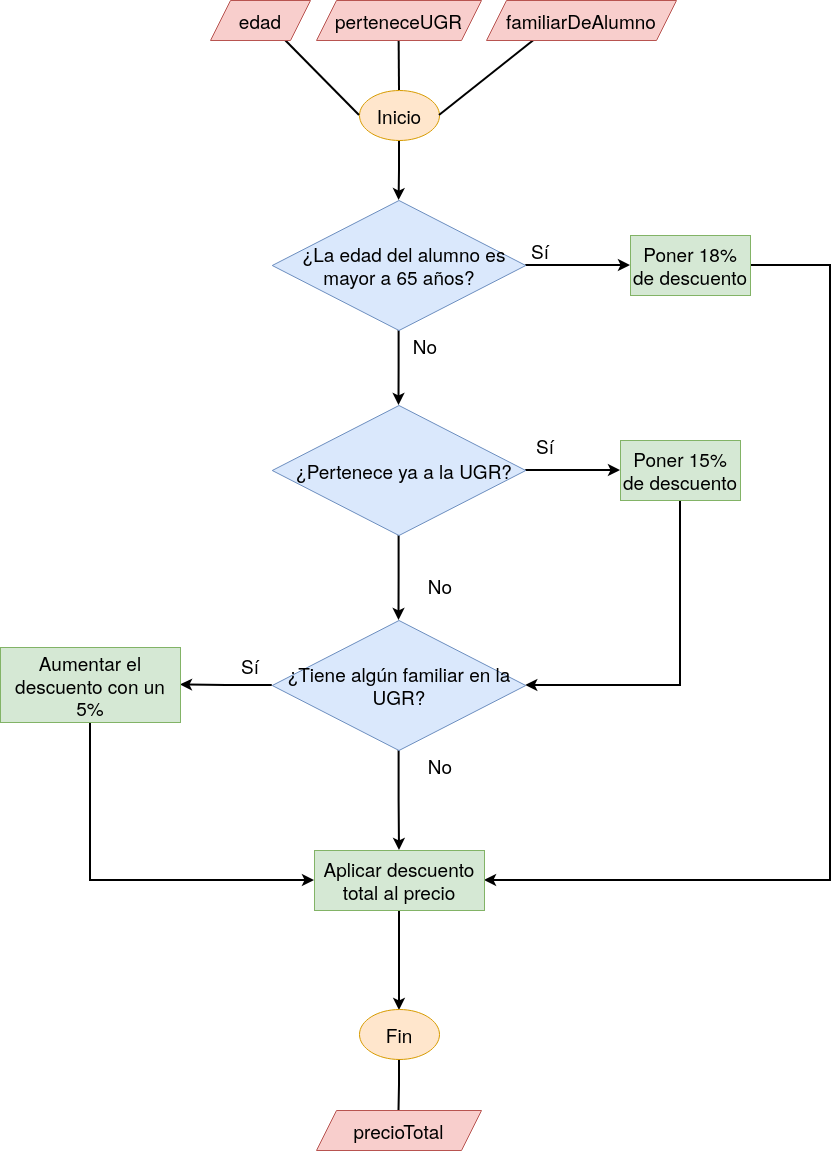

The diagram above was exported from draw.io. Its source (the exported page's mxGraphModel, read from the mxfile embedded in the PNG):
<mxGraphModel dx="2128" dy="989" grid="1" gridSize="10" guides="1" tooltips="1" connect="1" arrows="1" fold="1" page="1" pageScale="1" pageWidth="850" pageHeight="1100" math="0" shadow="0">
  <root>
    <mxCell id="0" />
    <mxCell id="1" parent="0" />
    <mxCell id="aRK7Lzq_MwKZrBKJRSeh-9" style="edgeStyle=orthogonalEdgeStyle;rounded=0;orthogonalLoop=1;jettySize=auto;html=1;strokeWidth=2;" edge="1" parent="1" source="aRK7Lzq_MwKZrBKJRSeh-1" target="aRK7Lzq_MwKZrBKJRSeh-8">
      <mxGeometry relative="1" as="geometry" />
    </mxCell>
    <mxCell id="aRK7Lzq_MwKZrBKJRSeh-1" value="&lt;font style=&quot;font-size: 19px;&quot;&gt;Inicio&lt;/font&gt;" style="ellipse;whiteSpace=wrap;html=1;fillColor=#ffe6cc;strokeColor=#d79b00;" vertex="1" parent="1">
      <mxGeometry x="259" y="190" width="80" height="50" as="geometry" />
    </mxCell>
    <mxCell id="aRK7Lzq_MwKZrBKJRSeh-5" style="rounded=0;orthogonalLoop=1;jettySize=auto;html=1;exitX=0.75;exitY=1;exitDx=0;exitDy=0;entryX=0;entryY=0.5;entryDx=0;entryDy=0;endArrow=none;endFill=0;strokeWidth=2;" edge="1" parent="1" source="aRK7Lzq_MwKZrBKJRSeh-2" target="aRK7Lzq_MwKZrBKJRSeh-1">
      <mxGeometry relative="1" as="geometry" />
    </mxCell>
    <mxCell id="aRK7Lzq_MwKZrBKJRSeh-2" value="&lt;font style=&quot;font-size: 19px;&quot;&gt;edad&lt;/font&gt;" style="shape=parallelogram;perimeter=parallelogramPerimeter;whiteSpace=wrap;html=1;fixedSize=1;fillColor=#f8cecc;strokeColor=#b85450;" vertex="1" parent="1">
      <mxGeometry x="110" y="100" width="100" height="40" as="geometry" />
    </mxCell>
    <mxCell id="aRK7Lzq_MwKZrBKJRSeh-6" style="rounded=0;orthogonalLoop=1;jettySize=auto;html=1;entryX=0.5;entryY=0;entryDx=0;entryDy=0;endArrow=none;endFill=0;strokeWidth=2;" edge="1" parent="1" source="aRK7Lzq_MwKZrBKJRSeh-3" target="aRK7Lzq_MwKZrBKJRSeh-1">
      <mxGeometry relative="1" as="geometry" />
    </mxCell>
    <mxCell id="aRK7Lzq_MwKZrBKJRSeh-3" value="&lt;font style=&quot;font-size: 19px;&quot;&gt;perteneceUGR&lt;/font&gt;" style="shape=parallelogram;perimeter=parallelogramPerimeter;whiteSpace=wrap;html=1;fixedSize=1;fillColor=#f8cecc;strokeColor=#b85450;" vertex="1" parent="1">
      <mxGeometry x="216" y="100" width="165" height="40" as="geometry" />
    </mxCell>
    <mxCell id="aRK7Lzq_MwKZrBKJRSeh-7" style="rounded=0;orthogonalLoop=1;jettySize=auto;html=1;exitX=0.25;exitY=1;exitDx=0;exitDy=0;entryX=1;entryY=0.5;entryDx=0;entryDy=0;endArrow=none;endFill=0;strokeWidth=2;" edge="1" parent="1" source="aRK7Lzq_MwKZrBKJRSeh-4" target="aRK7Lzq_MwKZrBKJRSeh-1">
      <mxGeometry relative="1" as="geometry" />
    </mxCell>
    <mxCell id="aRK7Lzq_MwKZrBKJRSeh-4" value="&lt;font style=&quot;font-size: 19px;&quot;&gt;familiarDeAlumno&lt;/font&gt;" style="shape=parallelogram;perimeter=parallelogramPerimeter;whiteSpace=wrap;html=1;fixedSize=1;fillColor=#f8cecc;strokeColor=#b85450;" vertex="1" parent="1">
      <mxGeometry x="386" y="100" width="190" height="40" as="geometry" />
    </mxCell>
    <mxCell id="aRK7Lzq_MwKZrBKJRSeh-11" style="edgeStyle=orthogonalEdgeStyle;rounded=0;orthogonalLoop=1;jettySize=auto;html=1;entryX=0;entryY=0.5;entryDx=0;entryDy=0;strokeWidth=2;" edge="1" parent="1" source="aRK7Lzq_MwKZrBKJRSeh-8" target="aRK7Lzq_MwKZrBKJRSeh-10">
      <mxGeometry relative="1" as="geometry" />
    </mxCell>
    <mxCell id="aRK7Lzq_MwKZrBKJRSeh-14" style="edgeStyle=orthogonalEdgeStyle;rounded=0;orthogonalLoop=1;jettySize=auto;html=1;entryX=0.5;entryY=0;entryDx=0;entryDy=0;strokeWidth=2;" edge="1" parent="1" source="aRK7Lzq_MwKZrBKJRSeh-8" target="aRK7Lzq_MwKZrBKJRSeh-13">
      <mxGeometry relative="1" as="geometry" />
    </mxCell>
    <mxCell id="aRK7Lzq_MwKZrBKJRSeh-8" value="&amp;nbsp; &amp;nbsp;&lt;font style=&quot;font-size: 19px;&quot;&gt;¿La edad del alumno es mayor a 65 años?&lt;/font&gt;" style="rhombus;whiteSpace=wrap;html=1;fillColor=#dae8fc;strokeColor=#6c8ebf;" vertex="1" parent="1">
      <mxGeometry x="171.75" y="300" width="253.5" height="130" as="geometry" />
    </mxCell>
    <mxCell id="aRK7Lzq_MwKZrBKJRSeh-32" style="edgeStyle=orthogonalEdgeStyle;rounded=0;orthogonalLoop=1;jettySize=auto;html=1;entryX=1;entryY=0.5;entryDx=0;entryDy=0;strokeWidth=2;" edge="1" parent="1" source="aRK7Lzq_MwKZrBKJRSeh-10" target="aRK7Lzq_MwKZrBKJRSeh-28">
      <mxGeometry relative="1" as="geometry">
        <Array as="points">
          <mxPoint x="730" y="365" />
          <mxPoint x="730" y="980" />
        </Array>
      </mxGeometry>
    </mxCell>
    <mxCell id="aRK7Lzq_MwKZrBKJRSeh-10" value="&lt;font style=&quot;font-size: 19px;&quot;&gt;Poner 18% de descuento&lt;/font&gt;" style="rounded=0;whiteSpace=wrap;html=1;fillColor=#d5e8d4;strokeColor=#82b366;" vertex="1" parent="1">
      <mxGeometry x="530" y="335" width="120" height="60" as="geometry" />
    </mxCell>
    <mxCell id="aRK7Lzq_MwKZrBKJRSeh-12" value="&lt;font style=&quot;font-size: 19px;&quot;&gt;Sí&lt;/font&gt;" style="text;html=1;whiteSpace=wrap;strokeColor=none;fillColor=none;align=center;verticalAlign=middle;rounded=0;" vertex="1" parent="1">
      <mxGeometry x="410" y="335" width="60" height="30" as="geometry" />
    </mxCell>
    <mxCell id="aRK7Lzq_MwKZrBKJRSeh-17" style="edgeStyle=orthogonalEdgeStyle;rounded=0;orthogonalLoop=1;jettySize=auto;html=1;entryX=0;entryY=0.5;entryDx=0;entryDy=0;strokeWidth=2;" edge="1" parent="1" source="aRK7Lzq_MwKZrBKJRSeh-13" target="aRK7Lzq_MwKZrBKJRSeh-16">
      <mxGeometry relative="1" as="geometry" />
    </mxCell>
    <mxCell id="aRK7Lzq_MwKZrBKJRSeh-20" style="edgeStyle=orthogonalEdgeStyle;rounded=0;orthogonalLoop=1;jettySize=auto;html=1;entryX=0.5;entryY=0;entryDx=0;entryDy=0;strokeWidth=2;" edge="1" parent="1" source="aRK7Lzq_MwKZrBKJRSeh-13" target="aRK7Lzq_MwKZrBKJRSeh-19">
      <mxGeometry relative="1" as="geometry" />
    </mxCell>
    <mxCell id="aRK7Lzq_MwKZrBKJRSeh-13" value="&amp;nbsp; &amp;nbsp;&lt;font style=&quot;font-size: 19px;&quot;&gt;¿Pertenece ya a la UGR?&lt;/font&gt;" style="rhombus;whiteSpace=wrap;html=1;fillColor=#dae8fc;strokeColor=#6c8ebf;" vertex="1" parent="1">
      <mxGeometry x="171.75" y="505" width="253.5" height="130" as="geometry" />
    </mxCell>
    <mxCell id="aRK7Lzq_MwKZrBKJRSeh-15" value="&lt;font style=&quot;font-size: 19px;&quot;&gt;No&lt;/font&gt;" style="text;html=1;whiteSpace=wrap;strokeColor=none;fillColor=none;align=center;verticalAlign=middle;rounded=0;" vertex="1" parent="1">
      <mxGeometry x="295" y="430" width="60" height="30" as="geometry" />
    </mxCell>
    <mxCell id="aRK7Lzq_MwKZrBKJRSeh-23" style="edgeStyle=orthogonalEdgeStyle;rounded=0;orthogonalLoop=1;jettySize=auto;html=1;entryX=1;entryY=0.5;entryDx=0;entryDy=0;strokeWidth=2;" edge="1" parent="1" source="aRK7Lzq_MwKZrBKJRSeh-16" target="aRK7Lzq_MwKZrBKJRSeh-19">
      <mxGeometry relative="1" as="geometry">
        <Array as="points">
          <mxPoint x="580" y="785" />
        </Array>
      </mxGeometry>
    </mxCell>
    <mxCell id="aRK7Lzq_MwKZrBKJRSeh-16" value="&lt;font style=&quot;font-size: 19px;&quot;&gt;Poner 15% de descuento&lt;/font&gt;" style="rounded=0;whiteSpace=wrap;html=1;fillColor=#d5e8d4;strokeColor=#82b366;" vertex="1" parent="1">
      <mxGeometry x="520" y="540" width="120" height="60" as="geometry" />
    </mxCell>
    <mxCell id="aRK7Lzq_MwKZrBKJRSeh-18" value="&lt;font style=&quot;font-size: 19px;&quot;&gt;Sí&lt;/font&gt;" style="text;html=1;whiteSpace=wrap;strokeColor=none;fillColor=none;align=center;verticalAlign=middle;rounded=0;" vertex="1" parent="1">
      <mxGeometry x="415" y="530" width="60" height="30" as="geometry" />
    </mxCell>
    <mxCell id="aRK7Lzq_MwKZrBKJRSeh-26" style="edgeStyle=orthogonalEdgeStyle;rounded=0;orthogonalLoop=1;jettySize=auto;html=1;strokeWidth=2;" edge="1" parent="1" source="aRK7Lzq_MwKZrBKJRSeh-19" target="aRK7Lzq_MwKZrBKJRSeh-25">
      <mxGeometry relative="1" as="geometry" />
    </mxCell>
    <mxCell id="aRK7Lzq_MwKZrBKJRSeh-29" style="edgeStyle=orthogonalEdgeStyle;rounded=0;orthogonalLoop=1;jettySize=auto;html=1;entryX=0.5;entryY=0;entryDx=0;entryDy=0;strokeWidth=2;" edge="1" parent="1" source="aRK7Lzq_MwKZrBKJRSeh-19" target="aRK7Lzq_MwKZrBKJRSeh-28">
      <mxGeometry relative="1" as="geometry" />
    </mxCell>
    <mxCell id="aRK7Lzq_MwKZrBKJRSeh-19" value="&lt;font style=&quot;font-size: 19px;&quot;&gt;¿Tiene algún familiar en la UGR?&lt;/font&gt;" style="rhombus;whiteSpace=wrap;html=1;fillColor=#dae8fc;strokeColor=#6c8ebf;" vertex="1" parent="1">
      <mxGeometry x="171.75" y="720" width="253.5" height="130" as="geometry" />
    </mxCell>
    <mxCell id="aRK7Lzq_MwKZrBKJRSeh-21" value="&lt;font style=&quot;font-size: 19px;&quot;&gt;No&lt;/font&gt;" style="text;html=1;whiteSpace=wrap;strokeColor=none;fillColor=none;align=center;verticalAlign=middle;rounded=0;" vertex="1" parent="1">
      <mxGeometry x="310" y="670" width="60" height="30" as="geometry" />
    </mxCell>
    <mxCell id="aRK7Lzq_MwKZrBKJRSeh-31" style="edgeStyle=orthogonalEdgeStyle;rounded=0;orthogonalLoop=1;jettySize=auto;html=1;entryX=0;entryY=0.5;entryDx=0;entryDy=0;strokeWidth=2;" edge="1" parent="1" source="aRK7Lzq_MwKZrBKJRSeh-25" target="aRK7Lzq_MwKZrBKJRSeh-28">
      <mxGeometry relative="1" as="geometry">
        <Array as="points">
          <mxPoint x="-10" y="980" />
        </Array>
      </mxGeometry>
    </mxCell>
    <mxCell id="aRK7Lzq_MwKZrBKJRSeh-25" value="&lt;font style=&quot;font-size: 19px;&quot;&gt;Aumentar el descuento con un 5%&lt;/font&gt;" style="rounded=0;whiteSpace=wrap;html=1;fillColor=#d5e8d4;strokeColor=#82b366;" vertex="1" parent="1">
      <mxGeometry x="-100" y="747" width="180" height="75" as="geometry" />
    </mxCell>
    <mxCell id="aRK7Lzq_MwKZrBKJRSeh-27" value="&lt;font style=&quot;font-size: 19px;&quot;&gt;Sí&lt;/font&gt;" style="text;html=1;whiteSpace=wrap;strokeColor=none;fillColor=none;align=center;verticalAlign=middle;rounded=0;" vertex="1" parent="1">
      <mxGeometry x="120" y="750" width="60" height="30" as="geometry" />
    </mxCell>
    <mxCell id="aRK7Lzq_MwKZrBKJRSeh-35" style="edgeStyle=orthogonalEdgeStyle;rounded=0;orthogonalLoop=1;jettySize=auto;html=1;strokeWidth=2;" edge="1" parent="1" source="aRK7Lzq_MwKZrBKJRSeh-28">
      <mxGeometry relative="1" as="geometry">
        <mxPoint x="299" y="1110" as="targetPoint" />
      </mxGeometry>
    </mxCell>
    <mxCell id="aRK7Lzq_MwKZrBKJRSeh-28" value="&lt;font style=&quot;font-size: 19px;&quot;&gt;Aplicar descuento total al precio&lt;/font&gt;" style="rounded=0;whiteSpace=wrap;html=1;fillColor=#d5e8d4;strokeColor=#82b366;" vertex="1" parent="1">
      <mxGeometry x="214" y="950" width="170" height="60" as="geometry" />
    </mxCell>
    <mxCell id="aRK7Lzq_MwKZrBKJRSeh-30" value="&lt;font style=&quot;font-size: 19px;&quot;&gt;No&lt;/font&gt;" style="text;html=1;whiteSpace=wrap;strokeColor=none;fillColor=none;align=center;verticalAlign=middle;rounded=0;" vertex="1" parent="1">
      <mxGeometry x="310" y="850" width="60" height="30" as="geometry" />
    </mxCell>
    <mxCell id="aRK7Lzq_MwKZrBKJRSeh-37" style="edgeStyle=orthogonalEdgeStyle;rounded=0;orthogonalLoop=1;jettySize=auto;html=1;strokeWidth=2;endArrow=none;endFill=0;" edge="1" parent="1" source="aRK7Lzq_MwKZrBKJRSeh-33" target="aRK7Lzq_MwKZrBKJRSeh-36">
      <mxGeometry relative="1" as="geometry" />
    </mxCell>
    <mxCell id="aRK7Lzq_MwKZrBKJRSeh-33" value="&lt;font style=&quot;font-size: 19px;&quot;&gt;Fin&lt;/font&gt;" style="ellipse;whiteSpace=wrap;html=1;fillColor=#ffe6cc;strokeColor=#d79b00;" vertex="1" parent="1">
      <mxGeometry x="259" y="1109" width="80" height="50" as="geometry" />
    </mxCell>
    <mxCell id="aRK7Lzq_MwKZrBKJRSeh-36" value="&lt;font style=&quot;font-size: 19px;&quot;&gt;precioTotal&lt;/font&gt;" style="shape=parallelogram;perimeter=parallelogramPerimeter;whiteSpace=wrap;html=1;fixedSize=1;fillColor=#f8cecc;strokeColor=#b85450;" vertex="1" parent="1">
      <mxGeometry x="216" y="1210" width="165" height="40" as="geometry" />
    </mxCell>
  </root>
</mxGraphModel>